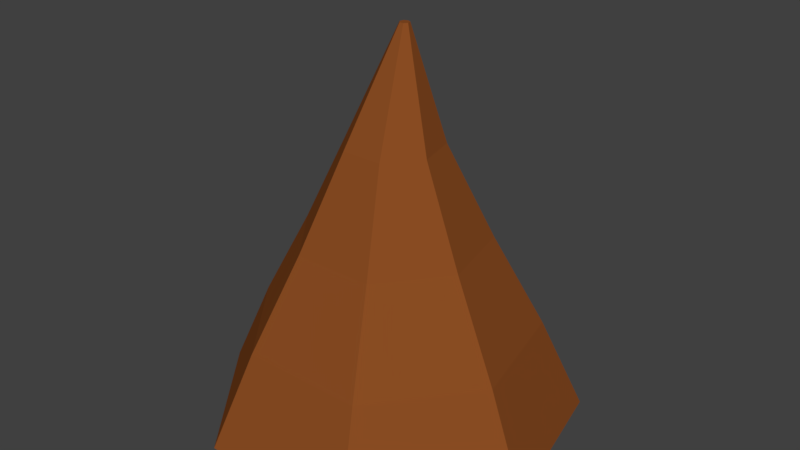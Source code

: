 # Source: mountain3.blend  (saved by Blender 2.77.0; exported with 4.5.12 LTS)
import bpy
from mathutils import Matrix  # noqa: F401  (used for matrix-valued properties, if any)

bpy.ops.wm.read_factory_settings(use_empty=True)
scene = bpy.context.scene
scene.name = 'Scene'

# ---- collections
col_collection_1 = bpy.data.collections.new('Collection 1'); scene.collection.children.link(col_collection_1)

# ---- materials (node trees are filled in below, after node groups)
mat_mountaincolor = bpy.data.materials.new('MountainColor')
mat_mountaincolor.alpha_threshold = 0.0
mat_mountaincolor.diffuse_color = (0.2582, 0.07421, 0.01681, 1.0)
mat_mountaincolor.roughness = 0.5

# ---- material node trees
mat_mountaincolor.use_nodes = True; mat_mountaincolor.node_tree.nodes.clear()
_N = mat_mountaincolor.node_tree.nodes; _L = mat_mountaincolor.node_tree.links
n0 = _N.new('ShaderNodeOutputMaterial'); n0.name = 'Material Output'; n0.location = (300, 300)
n1 = _N.new('ShaderNodeBsdfDiffuse'); n1.name = 'Diffuse BSDF'; n1.location = (10, 300)
n1.inputs[0].default_value = (0.2582, 0.07421, 0.01681, 1.0)
_L.new(n1.outputs[0], n0.inputs[0])
n0.is_active_output = True

# ---- world
world_world = bpy.data.worlds.new('World'); scene.world = world_world
world_world.color = (0.05088, 0.05088, 0.05088)
world_world.use_sun_shadow = False
world_world.sun_shadow_jitter_overblur = 0.0
world_world.cycles.sampling_method = 'MANUAL'

# ---- meshes
me_cylinder = bpy.data.meshes.new('Cylinder')
me_cylinder.from_pydata([(0.0, 0.003066, -1.0), (-3.316e-08, 2.079, -0.1095), (0.7818, 0.003066, -0.6235), (0.02055, 2.079, -0.09962), (0.9749, 0.003066, 0.2225), (0.02563, 2.079, -0.07737), (0.4339, 0.003066, 0.901), (0.01141, 2.079, -0.05954), (-0.4339, 0.003066, 0.901), (-0.01141, 2.079, -0.05954), (-0.9749, 0.003066, 0.2225), (-0.02563, 2.079, -0.07737), (-0.7818, 0.003066, -0.6235), (-0.02055, 2.079, -0.09962), (-1.703e-08, 1.003, -0.5), (0.3909, 1.003, -0.3117), (0.4874, 1.003, 0.1113), (0.2169, 1.003, 0.4505), (-0.2169, 1.003, 0.4505), (-0.4874, 1.003, 0.1113), (-0.3909, 1.003, -0.3117), (-2.53e-08, 1.503, -0.2572), (0.2011, 1.503, -0.1603), (0.2507, 1.503, 0.05722), (0.1116, 1.503, 0.2317), (-0.1116, 1.503, 0.2317), (-0.2507, 1.503, 0.05722), (-0.2011, 1.503, -0.1603), (0.6021, 0.5031, -0.4802), (0.7508, 0.5031, 0.1714), (0.3342, 0.5031, 0.6939), (-0.3342, 0.5031, 0.6939), (-0.7508, 0.5031, 0.1714), (-0.6021, 0.5031, -0.4802), (-7.828e-09, 0.5031, -0.7702)], [], [(21, 1, 3, 22), (22, 3, 5, 23), (23, 5, 7, 24), (24, 7, 9, 25), (25, 9, 11, 26), (3, 1, 13, 11, 9, 7, 5), (26, 11, 13, 27), (27, 13, 1, 21), (0, 2, 4, 6, 8, 10, 12), (33, 20, 14, 34), (32, 19, 20, 33), (31, 18, 19, 32), (30, 17, 18, 31), (29, 16, 17, 30), (28, 15, 16, 29), (34, 14, 15, 28), (20, 27, 21, 14), (19, 26, 27, 20), (18, 25, 26, 19), (17, 24, 25, 18), (16, 23, 24, 17), (15, 22, 23, 16), (14, 21, 22, 15), (0, 34, 28, 2), (2, 28, 29, 4), (4, 29, 30, 6), (6, 30, 31, 8), (8, 31, 32, 10), (10, 32, 33, 12), (12, 33, 34, 0)])
me_cylinder.materials.append(mat_mountaincolor)
me_cylinder.use_remesh_preserve_volume = False
me_cylinder.use_remesh_preserve_attributes = False
me_cylinder.use_mirror_vertex_groups = False
me_cylinder.update()

# ---- objects
ob_cylinder = bpy.data.objects.new('Cylinder', me_cylinder)

# ---- transforms, parenting, visibility, modifiers, constraints
ob_cylinder.location = (0.0, 0.0, 0.0)
ob_cylinder.rotation_euler = (1.571, 0.0, 0.0)
ob_cylinder.lineart.crease_threshold = 0.0

# ---- collection membership
col_collection_1.objects.link(ob_cylinder)

# ---- scene / render settings (as saved in the file)
scene.frame_start = 1; scene.frame_end = 250; scene.frame_set(1)
scene.render.engine = 'CYCLES'
scene.render.resolution_percentage = 50
scene.render.dither_intensity = 0.0
scene.cycles.use_denoising = False
scene.cycles.samples = 128
scene.cycles.sampling_pattern = 'TABULATED_SOBOL'
scene.cycles.light_sampling_threshold = 0.0
scene.cycles.use_adaptive_sampling = False
scene.cycles.use_light_tree = False
scene.cycles.blur_glossy = 0.0
scene.cycles.sample_clamp_indirect = 0.0
scene.view_settings.view_transform = 'Standard'
bpy.context.view_layer.update()

# ---- added for rendering (the .blend has no active camera and no usable light): camera, sun
cam_auto = bpy.data.cameras.new('AutoCamera')
cam_auto.lens = 50.0
cam_auto.sensor_width = 36.0
cam_auto.clip_end = 1000.0
ob_auto_camera = bpy.data.objects.new('AutoCamera', cam_auto)
scene.collection.objects.link(ob_auto_camera)
ob_auto_camera.location = (3.168, -3.75208, 3.57529)
ob_auto_camera.rotation_euler = (1.09748, -7.21219e-08, 0.694738)
scene.camera = ob_auto_camera
light_auto_sun = bpy.data.lights.new('AutoSun', 'SUN')
light_auto_sun.energy = 3.0
light_auto_sun.angle = 0.0523599
ob_auto_sun = bpy.data.objects.new('AutoSun', light_auto_sun)
scene.collection.objects.link(ob_auto_sun)
ob_auto_sun.rotation_euler = (0.872665, 0.174533, 0.523599)
bpy.context.view_layer.update()
